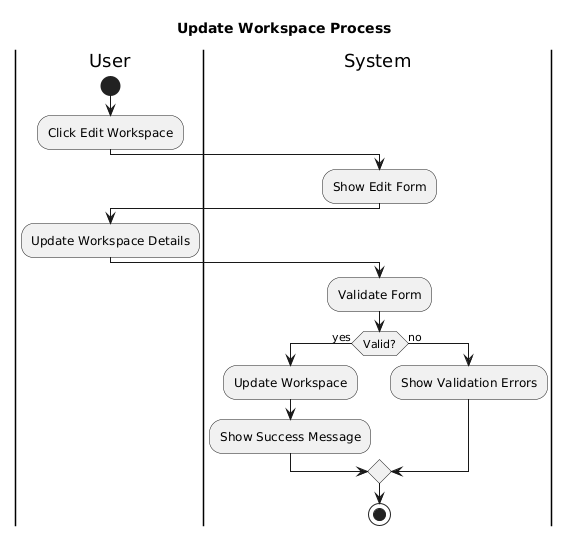

The diagram above was rendered by PlantUML. Its source (embedded in the PNG):
@startuml
title Update Workspace Process

|User|
start
:Click Edit Workspace;

|System|
:Show Edit Form;

|User|
:Update Workspace Details;

|System|
:Validate Form;

if (Valid?) then (yes)
  :Update Workspace;
  :Show Success Message;
else (no)
  :Show Validation Errors;
endif

stop
@enduml